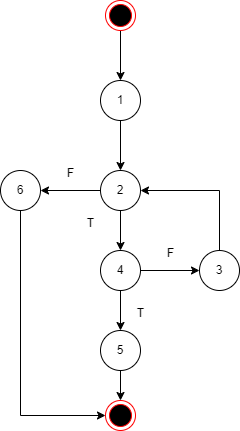

The diagram above was exported from draw.io. Its source (the exported page's mxGraphModel, read from the mxfile embedded in the PNG):
<mxGraphModel dx="794" dy="412" grid="1" gridSize="10" guides="1" tooltips="1" connect="1" arrows="1" fold="1" page="1" pageScale="1" pageWidth="827" pageHeight="1169" math="0" shadow="0">
  <root>
    <mxCell id="0" />
    <mxCell id="1" parent="0" />
    <mxCell id="Znzty53YXLabQ8XeWP1_-5" style="edgeStyle=orthogonalEdgeStyle;rounded=0;orthogonalLoop=1;jettySize=auto;html=1;entryX=0.5;entryY=0;entryDx=0;entryDy=0;" edge="1" parent="1" source="Znzty53YXLabQ8XeWP1_-1" target="Znzty53YXLabQ8XeWP1_-2">
      <mxGeometry relative="1" as="geometry" />
    </mxCell>
    <mxCell id="Znzty53YXLabQ8XeWP1_-1" value="1" style="ellipse;whiteSpace=wrap;html=1;aspect=fixed;" vertex="1" parent="1">
      <mxGeometry x="280" y="120" width="40" height="40" as="geometry" />
    </mxCell>
    <mxCell id="Znzty53YXLabQ8XeWP1_-6" style="edgeStyle=orthogonalEdgeStyle;rounded=0;orthogonalLoop=1;jettySize=auto;html=1;entryX=0.5;entryY=0;entryDx=0;entryDy=0;" edge="1" parent="1" source="Znzty53YXLabQ8XeWP1_-2" target="Znzty53YXLabQ8XeWP1_-4">
      <mxGeometry relative="1" as="geometry" />
    </mxCell>
    <mxCell id="Znzty53YXLabQ8XeWP1_-28" style="edgeStyle=orthogonalEdgeStyle;rounded=0;orthogonalLoop=1;jettySize=auto;html=1;entryX=1;entryY=0.5;entryDx=0;entryDy=0;" edge="1" parent="1" source="Znzty53YXLabQ8XeWP1_-2" target="Znzty53YXLabQ8XeWP1_-23">
      <mxGeometry relative="1" as="geometry" />
    </mxCell>
    <mxCell id="Znzty53YXLabQ8XeWP1_-2" value="2" style="ellipse;whiteSpace=wrap;html=1;aspect=fixed;" vertex="1" parent="1">
      <mxGeometry x="280" y="210" width="40" height="40" as="geometry" />
    </mxCell>
    <mxCell id="Znzty53YXLabQ8XeWP1_-27" style="edgeStyle=orthogonalEdgeStyle;rounded=0;orthogonalLoop=1;jettySize=auto;html=1;entryX=1;entryY=0.5;entryDx=0;entryDy=0;" edge="1" parent="1" source="Znzty53YXLabQ8XeWP1_-3" target="Znzty53YXLabQ8XeWP1_-2">
      <mxGeometry relative="1" as="geometry">
        <Array as="points">
          <mxPoint x="399" y="230" />
        </Array>
      </mxGeometry>
    </mxCell>
    <mxCell id="Znzty53YXLabQ8XeWP1_-3" value="3" style="ellipse;whiteSpace=wrap;html=1;aspect=fixed;" vertex="1" parent="1">
      <mxGeometry x="379" y="290" width="40" height="40" as="geometry" />
    </mxCell>
    <mxCell id="Znzty53YXLabQ8XeWP1_-24" style="edgeStyle=orthogonalEdgeStyle;rounded=0;orthogonalLoop=1;jettySize=auto;html=1;entryX=0.5;entryY=0;entryDx=0;entryDy=0;" edge="1" parent="1" source="Znzty53YXLabQ8XeWP1_-4" target="Znzty53YXLabQ8XeWP1_-22">
      <mxGeometry relative="1" as="geometry" />
    </mxCell>
    <mxCell id="Znzty53YXLabQ8XeWP1_-26" style="edgeStyle=orthogonalEdgeStyle;rounded=0;orthogonalLoop=1;jettySize=auto;html=1;entryX=0;entryY=0.5;entryDx=0;entryDy=0;" edge="1" parent="1" source="Znzty53YXLabQ8XeWP1_-4" target="Znzty53YXLabQ8XeWP1_-3">
      <mxGeometry relative="1" as="geometry" />
    </mxCell>
    <mxCell id="Znzty53YXLabQ8XeWP1_-4" value="4" style="ellipse;whiteSpace=wrap;html=1;aspect=fixed;" vertex="1" parent="1">
      <mxGeometry x="280" y="290" width="40" height="40" as="geometry" />
    </mxCell>
    <mxCell id="Znzty53YXLabQ8XeWP1_-10" style="edgeStyle=orthogonalEdgeStyle;rounded=0;orthogonalLoop=1;jettySize=auto;html=1;entryX=0.5;entryY=0;entryDx=0;entryDy=0;" edge="1" parent="1" source="Znzty53YXLabQ8XeWP1_-9" target="Znzty53YXLabQ8XeWP1_-1">
      <mxGeometry relative="1" as="geometry" />
    </mxCell>
    <mxCell id="Znzty53YXLabQ8XeWP1_-9" value="" style="ellipse;html=1;shape=endState;fillColor=#000000;strokeColor=#ff0000;" vertex="1" parent="1">
      <mxGeometry x="285" y="40" width="30" height="30" as="geometry" />
    </mxCell>
    <mxCell id="Znzty53YXLabQ8XeWP1_-11" value="" style="ellipse;html=1;shape=endState;fillColor=#000000;strokeColor=#ff0000;" vertex="1" parent="1">
      <mxGeometry x="285" y="440" width="30" height="30" as="geometry" />
    </mxCell>
    <mxCell id="Znzty53YXLabQ8XeWP1_-30" style="edgeStyle=orthogonalEdgeStyle;rounded=0;orthogonalLoop=1;jettySize=auto;html=1;entryX=0.5;entryY=0;entryDx=0;entryDy=0;" edge="1" parent="1" source="Znzty53YXLabQ8XeWP1_-22" target="Znzty53YXLabQ8XeWP1_-11">
      <mxGeometry relative="1" as="geometry" />
    </mxCell>
    <mxCell id="Znzty53YXLabQ8XeWP1_-22" value="5" style="ellipse;whiteSpace=wrap;html=1;aspect=fixed;" vertex="1" parent="1">
      <mxGeometry x="280" y="370" width="40" height="40" as="geometry" />
    </mxCell>
    <mxCell id="Znzty53YXLabQ8XeWP1_-31" style="edgeStyle=orthogonalEdgeStyle;rounded=0;orthogonalLoop=1;jettySize=auto;html=1;entryX=0;entryY=0.5;entryDx=0;entryDy=0;" edge="1" parent="1" source="Znzty53YXLabQ8XeWP1_-23" target="Znzty53YXLabQ8XeWP1_-11">
      <mxGeometry relative="1" as="geometry">
        <Array as="points">
          <mxPoint x="200" y="455" />
        </Array>
      </mxGeometry>
    </mxCell>
    <mxCell id="Znzty53YXLabQ8XeWP1_-23" value="6" style="ellipse;whiteSpace=wrap;html=1;aspect=fixed;" vertex="1" parent="1">
      <mxGeometry x="180" y="210" width="40" height="40" as="geometry" />
    </mxCell>
    <mxCell id="Znzty53YXLabQ8XeWP1_-32" value="T" style="text;html=1;align=center;verticalAlign=middle;resizable=0;points=[];autosize=1;strokeColor=none;fillColor=none;" vertex="1" parent="1">
      <mxGeometry x="255" y="248" width="30" height="30" as="geometry" />
    </mxCell>
    <mxCell id="Znzty53YXLabQ8XeWP1_-33" value="F" style="text;html=1;align=center;verticalAlign=middle;resizable=0;points=[];autosize=1;strokeColor=none;fillColor=none;" vertex="1" parent="1">
      <mxGeometry x="235" y="198" width="30" height="30" as="geometry" />
    </mxCell>
    <mxCell id="Znzty53YXLabQ8XeWP1_-34" value="T" style="text;html=1;align=center;verticalAlign=middle;resizable=0;points=[];autosize=1;strokeColor=none;fillColor=none;" vertex="1" parent="1">
      <mxGeometry x="305" y="338" width="30" height="30" as="geometry" />
    </mxCell>
    <mxCell id="Znzty53YXLabQ8XeWP1_-35" value="F" style="text;html=1;align=center;verticalAlign=middle;resizable=0;points=[];autosize=1;strokeColor=none;fillColor=none;" vertex="1" parent="1">
      <mxGeometry x="335" y="278" width="30" height="30" as="geometry" />
    </mxCell>
  </root>
</mxGraphModel>